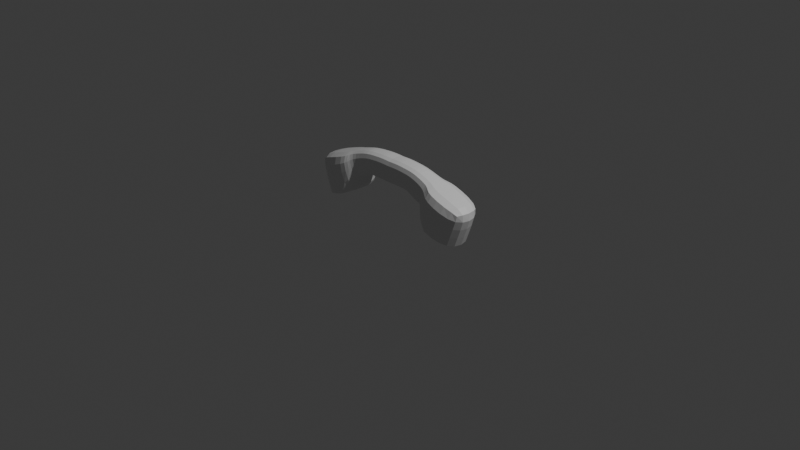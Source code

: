 # Source: Phone.blend  (saved by Blender 5.2.44; exported with 4.5.12 LTS)
import bpy
from mathutils import Matrix  # noqa: F401  (used for matrix-valued properties, if any)

bpy.ops.wm.read_factory_settings(use_empty=True)
scene = bpy.context.scene
scene.name = 'Scene'

# ---- collections
col_collection = bpy.data.collections.new('Collection'); scene.collection.children.link(col_collection)

# ---- materials (node trees are filled in below, after node groups)
mat_material_001 = bpy.data.materials.new('Material.001')

# ---- material node trees
mat_material_001.use_nodes = True; mat_material_001.node_tree.nodes.clear()
_N = mat_material_001.node_tree.nodes; _L = mat_material_001.node_tree.links
n0 = _N.new('ShaderNodeBsdfPrincipled'); n0.name = 'Principled BSDF'; n0.location = (-200, 100)
n0.inputs[10].default_value = 0.005
n1 = _N.new('ShaderNodeOutputMaterial'); n1.name = 'Material Output'; n1.location = (200, 100)
_L.new(n0.outputs[0], n1.inputs[0])
n1.is_active_output = True

# ---- world
world_world = bpy.data.worlds.new('World'); scene.world = world_world
world_world.use_nodes = True; world_world.node_tree.nodes.clear()
_N = world_world.node_tree.nodes; _L = world_world.node_tree.links
n0 = _N.new('ShaderNodeOutputWorld'); n0.name = 'World Output'; n0.location = (200, 100)
n1 = _N.new('ShaderNodeBackground'); n1.name = 'Background'; n1.location = (-200, 100)
n1.inputs[0].default_value = (0.05088, 0.05088, 0.05088, 1.0)
_L.new(n1.outputs[0], n0.inputs[0])
n0.is_active_output = True
world_world.color = (0.05088, 0.05088, 0.05088)
world_world.sun_shadow_jitter_overblur = 0.0

# ---- cameras
cam_camera = bpy.data.cameras.new('Camera')
cam_camera.clip_end = 100.0
cam_camera.ortho_scale = 7.314

# ---- lights
light_light = bpy.data.lights.new('Light', 'POINT')
light_light.energy = 1000.0
light_light.shadow_soft_size = 0.1

# ---- meshes
me_cube_003 = bpy.data.meshes.new('Cube.003')
me_cube_003.from_pydata([(-1.198, -1.0, -1.09), (-1.198, -1.0, 0.9098), (-1.198, 1.0, -1.09), (-1.198, 1.0, 0.9098), (1.0, -1.0, -1.0), (1.0, -1.0, 1.0), (1.0, 1.0, -1.0), (1.0, 1.0, 1.0), (-1.582, -0.633, -0.367), (-1.582, -0.633, 0.8989), (-1.582, 0.633, -0.367), (-1.582, 0.633, 0.8989), (-2.617, -0.5705, -0.3046), (-2.617, -0.5705, 0.8364), (-2.617, 0.5705, -0.3046), (-2.617, 0.5705, 0.8364), (-3.307, -0.5705, -0.5483), (-3.639, -0.5705, 0.5433), (-3.307, 0.5705, -0.5483), (-3.639, 0.5705, 0.5433), (-3.76, -0.5705, -0.737), (-4.156, -0.5705, 0.3306), (-3.76, 0.5705, -0.737), (-4.156, 0.5705, 0.3306), (-5.47, -1.0, -2.677), (-6.775, -1.0, -1.162), (-5.47, 1.0, -2.677), (-6.775, 1.0, -1.162), (-7.194, -1.0, -4.044), (-8.499, -1.0, -2.529), (-7.194, 1.0, -4.044), (-8.499, 1.0, -2.529), (-5.651, -0.633, -1.879), (-6.478, -0.633, -0.9197), (-5.651, 0.633, -1.879), (-6.478, 0.633, -0.9197), (-4.908, -0.5705, -1.156), (-5.653, -0.5705, -0.2912), (-4.908, 0.5705, -1.156), (-5.653, 0.5705, -0.2912), (-4.226, -0.5705, -0.8897), (-4.687, -0.5705, 0.1539), (-4.226, 0.5705, -0.8897), (-4.687, 0.5705, 0.1539)], [], [(1, 3, 11, 9), (2, 3, 7, 6), (6, 7, 5, 4), (4, 5, 1, 0), (2, 6, 4, 0), (7, 3, 1, 5), (8, 9, 13, 12), (2, 0, 8, 10), (3, 2, 10, 11), (0, 1, 9, 8), (13, 15, 19, 17), (9, 11, 15, 13), (10, 8, 12, 14), (11, 10, 14, 15), (19, 18, 22, 23), (14, 12, 16, 18), (15, 14, 18, 19), (12, 13, 17, 16), (20, 21, 23, 22), (16, 17, 21, 20), (17, 19, 23, 21), (18, 16, 20, 22), (25, 33, 35, 27), (26, 30, 31, 27), (30, 28, 29, 31), (28, 24, 25, 29), (26, 24, 28, 30), (31, 29, 25, 27), (32, 36, 37, 33), (26, 34, 32, 24), (27, 35, 34, 26), (24, 32, 33, 25), (37, 41, 43, 39), (33, 37, 39, 35), (34, 38, 36, 32), (35, 39, 38, 34), (43, 23, 22, 42), (38, 42, 40, 36), (39, 43, 42, 38), (36, 40, 41, 37), (40, 20, 21, 41), (41, 21, 23, 43), (42, 22, 20, 40)])
_k = {(0, 2): 0.38386, (1, 3): 0.29069, (2, 6): 1.0, (3, 7): 0.29069, (4, 6): 1.0, (5, 7): 0.29069, (0, 4): 1.0, (1, 5): 0.29069, (8, 10): 0.30365, (9, 11): 0.29069, (3, 11): 0.29069, (1, 9): 0.29069, (0, 8): 0.30365, (2, 10): 0.30365, (12, 14): 0.91979, (13, 15): 0.29069, (9, 13): 0.29069, (8, 12): 0.91979, (11, 15): 0.29069, (10, 14): 0.91979, (16, 18): 0.91979, (17, 19): 0.29069, (15, 19): 0.29069, (13, 17): 0.29069, (12, 16): 0.91979, (14, 18): 0.91979, (20, 22): 0.91979, (21, 23): 0.29069, (18, 22): 0.91979, (19, 23): 0.29069, (17, 21): 0.29069, (16, 20): 0.91979, (24, 26): 0.38386, (25, 27): 0.29069, (26, 30): 1.0, (27, 31): 0.29069, (28, 30): 1.0, (29, 31): 0.29069, (24, 28): 1.0, (25, 29): 0.29069, (32, 34): 0.30365, (33, 35): 0.29069, (27, 35): 0.29069, (25, 33): 0.29069, (24, 32): 0.30365, (26, 34): 0.30365, (36, 38): 0.91979, (37, 39): 0.29069, (33, 37): 0.29069, (32, 36): 0.91979, (35, 39): 0.29069, (34, 38): 0.91979, (40, 42): 0.91979, (41, 43): 0.29069, (39, 43): 0.29069, (37, 41): 0.29069, (36, 40): 0.91979, (38, 42): 0.91979, (22, 42): 0.91979, (23, 43): 0.29069, (21, 41): 0.29069, (20, 40): 0.91979}
me_cube_003.attributes.new('crease_edge', 'FLOAT', 'EDGE').data.foreach_set('value', [_k.get((min(e.vertices), max(e.vertices)), 0.0) for e in me_cube_003.edges])
_uv = me_cube_003.uv_layers.new(name='UVMap')
_uv.uv.foreach_set('vector', [0.875, 0.75, 0.875, 0.5, 0.875, 0.5, 0.875, 0.75, 0.375, 0.25, 0.625, 0.25, 0.625, 0.5, 0.375, 0.5, 0.375, 0.5, 0.625, 0.5, 0.625, 0.75, 0.375, 0.75, 0.375, 0.75, 0.625, 0.75, 0.625, 1.0, 0.375, 1.0, 0.125, 0.5, 0.375, 0.5, 0.375, 0.75, 0.125, 0.75, 0.625, 0.5, 0.875, 0.5, 0.875, 0.75, 0.625, 0.75, 0.375, 1.0, 0.625, 1.0, 0.625, 1.0, 0.375, 1.0, 0.125, 0.5, 0.125, 0.75, 0.125, 0.75, 0.125, 0.5, 0.625, 0.25, 0.375, 0.25, 0.375, 0.25, 0.625, 0.25, 0.375, 1.0, 0.625, 1.0, 0.625, 1.0, 0.375, 1.0, 0.875, 0.75, 0.875, 0.5, 0.875, 0.5, 0.875, 0.75, 0.875, 0.75, 0.875, 0.5, 0.875, 0.5, 0.875, 0.75, 0.125, 0.5, 0.125, 0.75, 0.125, 0.75, 0.125, 0.5, 0.625, 0.25, 0.375, 0.25, 0.375, 0.25, 0.625, 0.25, 0.625, 0.25, 0.375, 0.25, 0.375, 0.25, 0.625, 0.25, 0.125, 0.5, 0.125, 0.75, 0.125, 0.75, 0.125, 0.5, 0.625, 0.25, 0.375, 0.25, 0.375, 0.25, 0.625, 0.25, 0.375, 1.0, 0.625, 1.0, 0.625, 1.0, 0.375, 1.0, 0.375, 0.0, 0.625, 0.0, 0.625, 0.25, 0.375, 0.25, 0.375, 1.0, 0.625, 1.0, 0.625, 1.0, 0.375, 1.0, 0.875, 0.75, 0.875, 0.5, 0.875, 0.5, 0.875, 0.75, 0.125, 0.5, 0.125, 0.75, 0.125, 0.75, 0.125, 0.5, 0.875, 0.75, 0.875, 0.75, 0.875, 0.5, 0.875, 0.5, 0.375, 0.25, 0.375, 0.5, 0.625, 0.5, 0.625, 0.25, 0.375, 0.5, 0.375, 0.75, 0.625, 0.75, 0.625, 0.5, 0.375, 0.75, 0.375, 1.0, 0.625, 1.0, 0.625, 0.75, 0.125, 0.5, 0.125, 0.75, 0.375, 0.75, 0.375, 0.5, 0.625, 0.5, 0.625, 0.75, 0.875, 0.75, 0.875, 0.5, 0.375, 1.0, 0.375, 1.0, 0.625, 1.0, 0.625, 1.0, 0.125, 0.5, 0.125, 0.5, 0.125, 0.75, 0.125, 0.75, 0.625, 0.25, 0.625, 0.25, 0.375, 0.25, 0.375, 0.25, 0.375, 1.0, 0.375, 1.0, 0.625, 1.0, 0.625, 1.0, 0.875, 0.75, 0.875, 0.75, 0.875, 0.5, 0.875, 0.5, 0.875, 0.75, 0.875, 0.75, 0.875, 0.5, 0.875, 0.5, 0.125, 0.5, 0.125, 0.5, 0.125, 0.75, 0.125, 0.75, 0.625, 0.25, 0.625, 0.25, 0.375, 0.25, 0.375, 0.25, 0.625, 0.25, 0.625, 0.25, 0.375, 0.25, 0.375, 0.25, 0.125, 0.5, 0.125, 0.5, 0.125, 0.75, 0.125, 0.75, 0.625, 0.25, 0.625, 0.25, 0.375, 0.25, 0.375, 0.25, 0.375, 1.0, 0.375, 1.0, 0.625, 1.0, 0.625, 1.0, 0.375, 1.0, 0.375, 1.0, 0.625, 1.0, 0.625, 1.0, 0.875, 0.75, 0.875, 0.75, 0.875, 0.5, 0.875, 0.5, 0.125, 0.5, 0.125, 0.5, 0.125, 0.75, 0.125, 0.75])
me_cube_003.materials.append(mat_material_001)
me_cube_003.update()

# ---- objects
ob_light = bpy.data.objects.new('Light', light_light)
ob_camera = bpy.data.objects.new('Camera', cam_camera)
ob_empty = bpy.data.objects.new('Empty', None)
ob_phone = bpy.data.objects.new('Phone', me_cube_003)

# ---- transforms, parenting, visibility, modifiers, constraints
ob_light.location = (4.076, 1.005, 5.904)
ob_light.rotation_euler = (0.6503, 0.05522, 1.866)
ob_light.lock_rotations_4d = False
ob_light.empty_display_type = 'ARROWS'
ob_light.color = (0.0, 0.0, 0.0, 0.0)
ob_light.lineart.crease_threshold = 0.0
ob_camera.location = (7.359, -6.926, 4.958)
ob_camera.rotation_euler = (1.109, 0.0, 0.8149)
ob_camera.lock_rotations_4d = False
ob_camera.empty_display_type = 'ARROWS'
ob_camera.color = (0.0, 0.0, 0.0, 0.0)
ob_camera.display_type = 'WIRE'
ob_camera.lineart.crease_threshold = 0.0
ob_empty.location = (-0.2562, -7.859e-09, 0.1028)
ob_empty.rotation_euler = (1.571, 1.456, 1.168e-06)
ob_empty.scale = (0.3195, 0.3195, 0.3195)
ob_empty.empty_display_type = 'IMAGE'
ob_empty.empty_display_size = 5.0
ob_empty.empty_image_depth = 'BACK'
ob_empty.show_empty_image_perspective = False
ob_empty.empty_image_side = 'FRONT'
ob_phone.location = (0.7627, -0.001081, 0.2967)
ob_phone.rotation_euler = (8.97e-09, 0.3557, 4.991e-08)
ob_phone.scale = (0.2114, 0.2114, 0.2114)
_m = ob_phone.modifiers.new('Subdivision', 'SUBSURF')
_m.levels = 2

# ---- collection membership
col_collection.objects.link(ob_light)
col_collection.objects.link(ob_camera)
col_collection.objects.link(ob_empty)
col_collection.objects.link(ob_phone)

# ---- scene / render settings (as saved in the file)
scene.camera = ob_camera
scene.frame_start = 1; scene.frame_end = 250; scene.frame_set(1)
scene.render.engine = 'BLENDER_EEVEE_NEXT'
scene.render.bake_bias = 0.0
scene.render.bake_samples = 0
scene.render.compositor_device = 'GPU'
scene.eevee.use_volume_custom_range = False
scene.eevee.fast_gi_thickness_near = 0.1
scene.eevee.fast_gi_thickness_far = 0.0
scene.eevee.ray_tracing_options.screen_trace_thickness = 0.1
bpy.context.view_layer.update()
